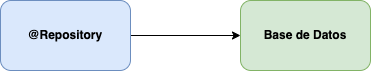

The diagram above was exported from draw.io. Its source (the exported page's mxGraphModel, read from the mxfile embedded in the PNG):
<mxGraphModel dx="1076" dy="696" grid="1" gridSize="10" guides="1" tooltips="1" connect="1" arrows="1" fold="1" page="1" pageScale="1" pageWidth="850" pageHeight="1100" math="0" shadow="0">
  <root>
    <mxCell id="eo2EYP-OsQ1Fk4j0AHak-0" />
    <mxCell id="eo2EYP-OsQ1Fk4j0AHak-1" parent="eo2EYP-OsQ1Fk4j0AHak-0" />
    <mxCell id="eo2EYP-OsQ1Fk4j0AHak-4" style="edgeStyle=none;rounded=0;orthogonalLoop=1;jettySize=auto;html=1;fontSize=12;endArrow=classic;endFill=1;" edge="1" parent="eo2EYP-OsQ1Fk4j0AHak-1" source="eo2EYP-OsQ1Fk4j0AHak-2" target="eo2EYP-OsQ1Fk4j0AHak-3">
      <mxGeometry relative="1" as="geometry" />
    </mxCell>
    <mxCell id="eo2EYP-OsQ1Fk4j0AHak-2" value="&lt;b&gt;@Repository&lt;/b&gt;" style="rounded=1;whiteSpace=wrap;html=1;fontSize=12;fillColor=#dae8fc;strokeColor=#6c8ebf;" vertex="1" parent="eo2EYP-OsQ1Fk4j0AHak-1">
      <mxGeometry x="220" y="380" width="130" height="70" as="geometry" />
    </mxCell>
    <mxCell id="eo2EYP-OsQ1Fk4j0AHak-3" value="&lt;b&gt;Base de Datos&lt;/b&gt;" style="rounded=1;whiteSpace=wrap;html=1;fontSize=12;fillColor=#d5e8d4;strokeColor=#82b366;" vertex="1" parent="eo2EYP-OsQ1Fk4j0AHak-1">
      <mxGeometry x="460" y="380" width="130" height="70" as="geometry" />
    </mxCell>
  </root>
</mxGraphModel>